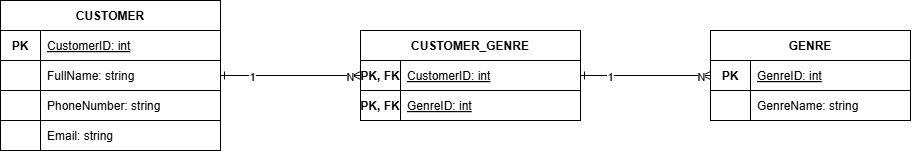

The diagram above was exported from draw.io. Its source (the exported page's mxGraphModel, read from the mxfile embedded in the PNG):
<mxGraphModel dx="1170" dy="648" grid="1" gridSize="10" guides="1" tooltips="1" connect="1" arrows="1" fold="1" page="1" pageScale="1" pageWidth="1169" pageHeight="827" math="0" shadow="0">
  <root>
    <mxCell id="0" />
    <mxCell id="1" parent="0" />
    <mxCell id="customer_table" parent="1" style="shape=table;startSize=30;container=1;collapsible=1;childLayout=tableLayout;fontStyle=1;align=center;" value="CUSTOMER" vertex="1">
      <mxGeometry height="150" width="220" x="90" y="185" as="geometry" />
    </mxCell>
    <mxCell id="c_row1" parent="customer_table" style="shape=tableRow;horizontal=0;startSize=0;swimlaneHead=0;swimlaneBody=0;top=0;left=0;bottom=0;right=0;collapsible=0;dropTarget=0;fillColor=none;collapsible=0;fontStyle=0;align=center;strokeColor=none;" value="" vertex="1">
      <mxGeometry height="30" width="220" y="30" as="geometry" />
    </mxCell>
    <mxCell id="c_pk1" parent="c_row1" style="shape=tableCell;fontStyle=1;align=center;verticalAlign=middle;strokeColor=inherit;fillColor=none;spacingLeft=0;spacingRight=0;" value="PK" vertex="1">
      <mxGeometry height="30" width="40" as="geometry">
        <mxRectangle height="30" width="40" as="alternateBounds" />
      </mxGeometry>
    </mxCell>
    <mxCell id="c_val1" parent="c_row1" style="shape=tableCell;fontStyle=4;align=left;verticalAlign=middle;strokeColor=inherit;fillColor=none;spacingLeft=5;spacingRight=5;" value="CustomerID: int" vertex="1">
      <mxGeometry height="30" width="180" x="40" as="geometry">
        <mxRectangle height="30" width="180" as="alternateBounds" />
      </mxGeometry>
    </mxCell>
    <mxCell id="c_row2" parent="customer_table" style="shape=tableRow;horizontal=0;startSize=0;swimlaneHead=0;swimlaneBody=0;top=0;left=0;bottom=0;right=0;collapsible=0;dropTarget=0;fillColor=none;collapsible=0;fontStyle=0;align=center;strokeColor=none;" value="" vertex="1">
      <mxGeometry height="30" width="220" y="60" as="geometry" />
    </mxCell>
    <mxCell id="c_pk2" parent="c_row2" style="shape=tableCell;fontStyle=0;align=center;verticalAlign=middle;strokeColor=inherit;fillColor=none;spacingLeft=0;spacingRight=0;" value="" vertex="1">
      <mxGeometry height="30" width="40" as="geometry">
        <mxRectangle height="30" width="40" as="alternateBounds" />
      </mxGeometry>
    </mxCell>
    <mxCell id="c_val2" parent="c_row2" style="shape=tableCell;fontStyle=0;align=left;verticalAlign=middle;strokeColor=inherit;fillColor=none;spacingLeft=5;spacingRight=5;" value="FullName: string" vertex="1">
      <mxGeometry height="30" width="180" x="40" as="geometry">
        <mxRectangle height="30" width="180" as="alternateBounds" />
      </mxGeometry>
    </mxCell>
    <mxCell id="c_row3" parent="customer_table" style="shape=tableRow;horizontal=0;startSize=0;swimlaneHead=0;swimlaneBody=0;top=0;left=0;bottom=0;right=0;collapsible=0;dropTarget=0;fillColor=none;collapsible=0;fontStyle=0;align=center;strokeColor=none;" value="" vertex="1">
      <mxGeometry height="30" width="220" y="90" as="geometry" />
    </mxCell>
    <mxCell id="c_pk3" parent="c_row3" style="shape=tableCell;fontStyle=0;align=center;verticalAlign=middle;strokeColor=inherit;fillColor=none;spacingLeft=0;spacingRight=0;" value="" vertex="1">
      <mxGeometry height="30" width="40" as="geometry">
        <mxRectangle height="30" width="40" as="alternateBounds" />
      </mxGeometry>
    </mxCell>
    <mxCell id="c_val3" parent="c_row3" style="shape=tableCell;fontStyle=0;align=left;verticalAlign=middle;strokeColor=inherit;fillColor=none;spacingLeft=5;spacingRight=5;" value="PhoneNumber: string" vertex="1">
      <mxGeometry height="30" width="180" x="40" as="geometry">
        <mxRectangle height="30" width="180" as="alternateBounds" />
      </mxGeometry>
    </mxCell>
    <mxCell id="c_row4" parent="customer_table" style="shape=tableRow;horizontal=0;startSize=0;swimlaneHead=0;swimlaneBody=0;top=0;left=0;bottom=0;right=0;collapsible=0;dropTarget=0;fillColor=none;collapsible=0;fontStyle=0;align=center;strokeColor=none;" value="" vertex="1">
      <mxGeometry height="30" width="220" y="120" as="geometry" />
    </mxCell>
    <mxCell id="c_pk4" parent="c_row4" style="shape=tableCell;fontStyle=0;align=center;verticalAlign=middle;strokeColor=inherit;fillColor=none;spacingLeft=0;spacingRight=0;" value="" vertex="1">
      <mxGeometry height="30" width="40" as="geometry">
        <mxRectangle height="30" width="40" as="alternateBounds" />
      </mxGeometry>
    </mxCell>
    <mxCell id="c_val4" parent="c_row4" style="shape=tableCell;fontStyle=0;align=left;verticalAlign=middle;strokeColor=inherit;fillColor=none;spacingLeft=5;spacingRight=5;" value="Email: string" vertex="1">
      <mxGeometry height="30" width="180" x="40" as="geometry">
        <mxRectangle height="30" width="180" as="alternateBounds" />
      </mxGeometry>
    </mxCell>
    <mxCell id="cg_table" parent="1" style="shape=table;startSize=30;container=1;collapsible=1;childLayout=tableLayout;fontStyle=1;align=center;" value="CUSTOMER_GENRE" vertex="1">
      <mxGeometry height="90" width="220" x="450" y="215" as="geometry" />
    </mxCell>
    <mxCell id="cg_row1" parent="cg_table" style="shape=tableRow;horizontal=0;startSize=0;swimlaneHead=0;swimlaneBody=0;top=0;left=0;bottom=0;right=0;collapsible=0;dropTarget=0;fillColor=none;collapsible=0;fontStyle=0;align=center;strokeColor=none;" value="" vertex="1">
      <mxGeometry height="30" width="220" y="30" as="geometry" />
    </mxCell>
    <mxCell id="cg_pk1" parent="cg_row1" style="shape=tableCell;fontStyle=1;align=center;verticalAlign=middle;strokeColor=inherit;fillColor=none;spacingLeft=0;spacingRight=0;" value="PK, FK" vertex="1">
      <mxGeometry height="30" width="40" as="geometry">
        <mxRectangle height="30" width="40" as="alternateBounds" />
      </mxGeometry>
    </mxCell>
    <mxCell id="cg_val1" parent="cg_row1" style="shape=tableCell;fontStyle=4;align=left;verticalAlign=middle;strokeColor=inherit;fillColor=none;spacingLeft=5;spacingRight=5;" value="CustomerID: int" vertex="1">
      <mxGeometry height="30" width="180" x="40" as="geometry">
        <mxRectangle height="30" width="180" as="alternateBounds" />
      </mxGeometry>
    </mxCell>
    <mxCell id="cg_row2" parent="cg_table" style="shape=tableRow;horizontal=0;startSize=0;swimlaneHead=0;swimlaneBody=0;top=0;left=0;bottom=0;right=0;collapsible=0;dropTarget=0;fillColor=none;collapsible=0;fontStyle=0;align=center;strokeColor=none;" value="" vertex="1">
      <mxGeometry height="30" width="220" y="60" as="geometry" />
    </mxCell>
    <mxCell id="cg_pk2" parent="cg_row2" style="shape=tableCell;fontStyle=1;align=center;verticalAlign=middle;strokeColor=inherit;fillColor=none;spacingLeft=0;spacingRight=0;" value="PK, FK" vertex="1">
      <mxGeometry height="30" width="40" as="geometry">
        <mxRectangle height="30" width="40" as="alternateBounds" />
      </mxGeometry>
    </mxCell>
    <mxCell id="cg_val2" parent="cg_row2" style="shape=tableCell;fontStyle=4;align=left;verticalAlign=middle;strokeColor=inherit;fillColor=none;spacingLeft=5;spacingRight=5;" value="GenreID: int" vertex="1">
      <mxGeometry height="30" width="180" x="40" as="geometry">
        <mxRectangle height="30" width="180" as="alternateBounds" />
      </mxGeometry>
    </mxCell>
    <mxCell id="genre_table" parent="1" style="shape=table;startSize=30;container=1;collapsible=1;childLayout=tableLayout;fontStyle=1;align=center;" value="GENRE" vertex="1">
      <mxGeometry height="90" width="200" x="800" y="215" as="geometry" />
    </mxCell>
    <mxCell id="g_row1" parent="genre_table" style="shape=tableRow;horizontal=0;startSize=0;swimlaneHead=0;swimlaneBody=0;top=0;left=0;bottom=0;right=0;collapsible=0;dropTarget=0;fillColor=none;collapsible=0;fontStyle=0;align=center;strokeColor=none;" value="" vertex="1">
      <mxGeometry height="30" width="200" y="30" as="geometry" />
    </mxCell>
    <mxCell id="g_pk1" parent="g_row1" style="shape=tableCell;fontStyle=1;align=center;verticalAlign=middle;strokeColor=inherit;fillColor=none;spacingLeft=0;spacingRight=0;" value="PK" vertex="1">
      <mxGeometry height="30" width="40" as="geometry" />
    </mxCell>
    <mxCell id="g_val1" parent="g_row1" style="shape=tableCell;fontStyle=4;align=left;verticalAlign=middle;strokeColor=inherit;fillColor=none;spacingLeft=5;spacingRight=5;" value="GenreID: int" vertex="1">
      <mxGeometry height="30" width="160" x="40" as="geometry" />
    </mxCell>
    <mxCell id="g_row2" parent="genre_table" style="shape=tableRow;horizontal=0;startSize=0;swimlaneHead=0;swimlaneBody=0;top=0;left=0;bottom=0;right=0;collapsible=0;dropTarget=0;fillColor=none;collapsible=0;fontStyle=0;align=center;strokeColor=none;" value="" vertex="1">
      <mxGeometry height="30" width="200" y="60" as="geometry" />
    </mxCell>
    <mxCell id="g_pk2" parent="g_row2" style="shape=tableCell;fontStyle=0;align=center;verticalAlign=middle;strokeColor=inherit;fillColor=none;spacingLeft=0;spacingRight=0;" value="" vertex="1">
      <mxGeometry height="30" width="40" as="geometry" />
    </mxCell>
    <mxCell id="g_val2" parent="g_row2" style="shape=tableCell;fontStyle=0;align=left;verticalAlign=middle;strokeColor=inherit;fillColor=none;spacingLeft=5;spacingRight=5;" value="GenreName: string" vertex="1">
      <mxGeometry height="30" width="160" x="40" as="geometry" />
    </mxCell>
    <mxCell id="7JjgIkzSz_0MPndTwlhT-1" edge="1" parent="1" source="cg_pk1" style="edgeStyle=straightEdgeStyle;html=1;endArrow=ERone;endFill=0;startArrow=ERmany;startFill=0;entryX=1;entryY=0.5;entryDx=0;entryDy=0;exitX=0;exitY=0.5;exitDx=0;exitDy=0;" target="c_val2" value="">
      <mxGeometry relative="1" as="geometry">
        <mxPoint x="500" y="450" as="sourcePoint" />
        <mxPoint x="650" y="728" as="targetPoint" />
      </mxGeometry>
    </mxCell>
    <mxCell id="7JjgIkzSz_0MPndTwlhT-2" connectable="0" parent="7JjgIkzSz_0MPndTwlhT-1" style="edgeLabel;resizable=0;html=1;align=center;verticalAlign=middle;" value="1" vertex="1">
      <mxGeometry relative="1" x="0.7" y="1" as="geometry">
        <mxPoint x="10" as="offset" />
      </mxGeometry>
    </mxCell>
    <mxCell id="7JjgIkzSz_0MPndTwlhT-3" connectable="0" parent="7JjgIkzSz_0MPndTwlhT-1" style="edgeLabel;resizable=0;html=1;align=center;verticalAlign=middle;" value="N" vertex="1">
      <mxGeometry relative="1" x="-0.7" y="1" as="geometry">
        <mxPoint x="10" as="offset" />
      </mxGeometry>
    </mxCell>
    <mxCell id="L_1UaaiXfPiez6Gd7IWn-1" edge="1" parent="1" source="g_pk1" style="edgeStyle=straightEdgeStyle;html=1;endArrow=ERone;endFill=0;startArrow=ERmany;startFill=0;exitX=0;exitY=0.5;exitDx=0;exitDy=0;entryX=1;entryY=0.5;entryDx=0;entryDy=0;" target="cg_val1" value="">
      <mxGeometry relative="1" as="geometry">
        <mxPoint x="945" y="390" as="sourcePoint" />
        <mxPoint x="630" y="498" as="targetPoint" />
      </mxGeometry>
    </mxCell>
    <mxCell id="L_1UaaiXfPiez6Gd7IWn-2" connectable="0" parent="L_1UaaiXfPiez6Gd7IWn-1" style="edgeLabel;resizable=0;html=1;align=center;verticalAlign=middle;" value="1" vertex="1">
      <mxGeometry relative="1" x="0.7" y="1" as="geometry">
        <mxPoint x="10" as="offset" />
      </mxGeometry>
    </mxCell>
    <mxCell id="L_1UaaiXfPiez6Gd7IWn-3" connectable="0" parent="L_1UaaiXfPiez6Gd7IWn-1" style="edgeLabel;resizable=0;html=1;align=center;verticalAlign=middle;" value="N" vertex="1">
      <mxGeometry relative="1" x="-0.7" y="1" as="geometry">
        <mxPoint x="10" as="offset" />
      </mxGeometry>
    </mxCell>
  </root>
</mxGraphModel>